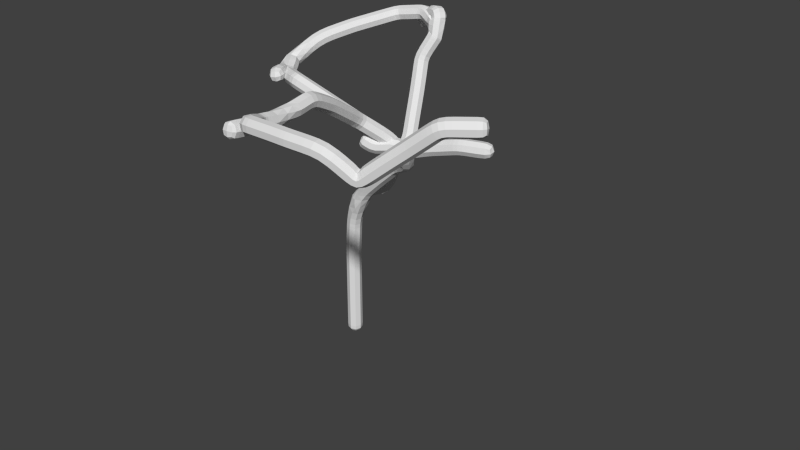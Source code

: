 # Source: 3dLsystem_sverchok_ext1.blend  (saved by Blender 2.76.3; exported with 4.5.12 LTS)
import bpy
from mathutils import Matrix  # noqa: F401  (used for matrix-valued properties, if any)

bpy.ops.wm.read_factory_settings(use_empty=True)
scene = bpy.context.scene
scene.name = 'Scene'

# ---- collections
col_collection_1 = bpy.data.collections.new('Collection 1'); scene.collection.children.link(col_collection_1)

# ---- world
world_world = bpy.data.worlds.new('World'); scene.world = world_world
world_world.color = (0.05088, 0.05088, 0.05088)
world_world.use_sun_shadow = False
world_world.sun_shadow_jitter_overblur = 0.0
world_world.cycles.sampling_method = 'MANUAL'
world_world.cycles.sample_map_resolution = 256

# ---- meshes
me_alpha = bpy.data.meshes.new('Alpha')
me_alpha.from_pydata([(0.0, 0.0, 0.0), (0.0, 0.0, 0.5), (0.0, 0.0, 1.0), (0.0, 0.0, 1.5), (0.0, 0.0, 2.0), (0.0, 0.0, 2.5), (0.0, 0.0, 3.0), (0.04602, -0.02148, 3.497), (0.09203, -0.04295, 3.995), (0.2252, -0.1031, 4.473), (0.3585, -0.1632, 4.951), (0.7188, -0.2188, 5.293), (1.079, -0.2743, 5.636), (1.439, -0.3299, 5.978), (1.808, -0.3905, 6.31), (2.176, -0.451, 6.643), (2.587, -0.6495, 6.847), (2.998, -0.848, 7.052), (3.099, -1.046, 7.499), (2.674, -1.245, 7.672), (2.233, -1.443, 7.546), (1.846, -1.642, 7.793), (2.738, -1.046, 7.43), (2.479, -1.245, 7.809), (2.209, -1.549, 8.1), (1.94, -1.854, 8.391), (1.997, -2.268, 8.665), (2.054, -2.683, 8.939), (2.11, -3.097, 9.213), (2.183, -3.534, 9.445), (2.256, -3.97, 9.677), (2.307, -4.465, 9.624), (2.358, -4.96, 9.57), (2.431, -5.454, 9.576), (2.438, -5.949, 9.649), (2.398, -6.443, 9.711), (2.418, -6.938, 9.782), (2.404, -5.454, 9.628), (2.449, -5.949, 9.685), (2.693, -6.347, 9.865), (2.936, -6.745, 10.04), (3.435, -6.777, 10.06), (3.933, -6.809, 10.08), (4.432, -6.841, 10.09), (4.932, -6.821, 10.08), (5.431, -6.802, 10.07), (5.759, -6.61, 9.746), (6.087, -6.418, 9.421), (6.46, -6.318, 9.739), (6.833, -6.218, 10.06), (7.206, -6.118, 10.37), (7.585, -6.04, 10.69), (7.963, -5.963, 11.01), (8.4, -5.72, 11.04), (8.836, -5.477, 11.07), (0.6104, 0.07932, 5.309), (1.048, 0.3219, 5.306), (1.122, 0.5644, 5.736), (0.9145, 0.8069, 6.121), (1.065, 1.049, 6.532), (0.9097, 0.3219, 5.627), (1.209, 0.5644, 5.946), (1.189, 0.9273, 6.289), (1.169, 1.29, 6.633), (1.095, 1.508, 7.077), (1.02, 1.726, 7.52), (0.9457, 1.943, 7.964), (0.8602, 2.155, 8.409), (0.7747, 2.366, 8.855), (0.963, 2.56, 9.275), (1.151, 2.754, 9.696), (0.9444, 2.948, 10.11), (0.5044, 3.143, 9.97), (0.2427, 3.337, 9.591), (-0.2147, 3.531, 9.536), (0.7087, 2.948, 9.824), (0.2661, 3.143, 9.952), (-0.2216, 3.078, 9.862), (-0.7092, 3.013, 9.772), (-0.9606, 2.591, 9.683), (-1.212, 2.168, 9.594), (-1.463, 1.745, 9.504), (-1.686, 1.31, 9.396), (-1.909, 0.8759, 9.288), (-2.076, 0.4557, 9.075), (-2.243, 0.03544, 8.862), (-2.183, -0.3848, 8.597), (-1.912, -0.805, 8.613), (-1.709, -1.225, 8.792), (-1.44, -1.645, 8.759), (-2.008, -0.3848, 8.726), (-1.774, -0.805, 8.59), (-1.337, -1.042, 8.647), (-0.9003, -1.279, 8.704), (-0.4442, -1.197, 8.516), (0.01191, -1.116, 8.328), (0.468, -1.035, 8.14), (0.9175, -0.9412, 7.942), (1.367, -0.8472, 7.744), (1.624, -0.696, 7.343), (1.881, -0.5449, 6.941), (2.348, -0.4899, 7.11), (2.816, -0.4349, 7.279), (3.283, -0.38, 7.447), (3.762, -0.3202, 7.578), (4.241, -0.2603, 7.709), (4.714, -0.09729, 7.706), (5.186, 0.06577, 7.703)], [(99, 100), (53, 54), (22, 23), (88, 89), (55, 60), (25, 26), (2, 3), (106, 107), (86, 87), (71, 72), (63, 64), (81, 82), (66, 67), (42, 43), (32, 33), (23, 24), (12, 13), (3, 4), (101, 102), (83, 84), (72, 73), (62, 63), (35, 36), (9, 10), (41, 42), (4, 5), (104, 105), (61, 62), (30, 31), (98, 99), (94, 95), (48, 49), (17, 22), (84, 85), (73, 74), (34, 35), (51, 52), (16, 17), (103, 104), (85, 86), (56, 57), (31, 32), (14, 15), (91, 92), (64, 65), (44, 45), (24, 25), (1, 2), (78, 79), (33, 34), (96, 97), (50, 51), (32, 37), (6, 7), (70, 71), (18, 19), (15, 16), (92, 93), (65, 66), (58, 59), (47, 48), (29, 30), (102, 103), (85, 90), (82, 83), (75, 76), (8, 9), (95, 96), (93, 94), (10, 55), (49, 50), (26, 27), (7, 8), (105, 106), (39, 40), (90, 91), (67, 68), (52, 53), (19, 20), (57, 58), (46, 47), (76, 77), (20, 21), (13, 14), (70, 75), (45, 46), (27, 28), (77, 78), (38, 39), (10, 11), (79, 80), (68, 69), (55, 56), (5, 6), (37, 38), (0, 1), (100, 101), (69, 70), (97, 98), (87, 88), (40, 41), (60, 61), (11, 12), (80, 81), (43, 44), (17, 18), (28, 29)], [])
me_alpha.use_remesh_preserve_volume = False
me_alpha.use_remesh_preserve_attributes = False
me_alpha.use_mirror_vertex_groups = False
me_alpha.update()

# ---- objects
ob_alpha = bpy.data.objects.new('Alpha', me_alpha)

# ---- transforms, parenting, visibility, modifiers, constraints
ob_alpha.location = (0.0, 0.0, 0.0)
ob_alpha.lineart.crease_threshold = 0.0
_m = ob_alpha.modifiers.new('sv_skin', 'SKIN')
_m = ob_alpha.modifiers.new('sv_subsurf', 'SUBSURF')
_m.uv_smooth = 'PRESERVE_CORNERS'
_m.quality = 1
_m.render_levels = 1
_m.show_only_control_edges = False

# ---- collection membership
col_collection_1.objects.link(ob_alpha)

# ---- scene / render settings (as saved in the file)
scene.frame_start = 1; scene.frame_end = 250; scene.frame_set(1)
scene.render.engine = 'CYCLES'
scene.render.resolution_percentage = 50
scene.render.dither_intensity = 0.0
scene.cycles.use_denoising = False
scene.cycles.samples = 10
scene.cycles.sampling_pattern = 'TABULATED_SOBOL'
scene.cycles.light_sampling_threshold = 0.0
scene.cycles.use_adaptive_sampling = False
scene.cycles.use_light_tree = False
scene.cycles.blur_glossy = 0.0
scene.cycles.pixel_filter_type = 'GAUSSIAN'
scene.cycles.sample_clamp_indirect = 0.0
scene.view_settings.view_transform = 'Standard'
bpy.context.view_layer.update()

# ---- added for rendering (the .blend has no active camera and no usable light): camera, sun
cam_auto = bpy.data.cameras.new('AutoCamera')
cam_auto.lens = 50.0
cam_auto.sensor_width = 36.0
cam_auto.clip_end = 1000.0
ob_auto_camera = bpy.data.objects.new('AutoCamera', cam_auto)
scene.collection.objects.link(ob_auto_camera)
ob_auto_camera.location = (20.815, -22.7145, 19.5814)
ob_auto_camera.rotation_euler = (1.09748, -7.21219e-08, 0.694738)
scene.camera = ob_auto_camera
light_auto_sun = bpy.data.lights.new('AutoSun', 'SUN')
light_auto_sun.energy = 3.0
light_auto_sun.angle = 0.0523599
ob_auto_sun = bpy.data.objects.new('AutoSun', light_auto_sun)
scene.collection.objects.link(ob_auto_sun)
ob_auto_sun.rotation_euler = (0.872665, 0.174533, 0.523599)
bpy.context.view_layer.update()
